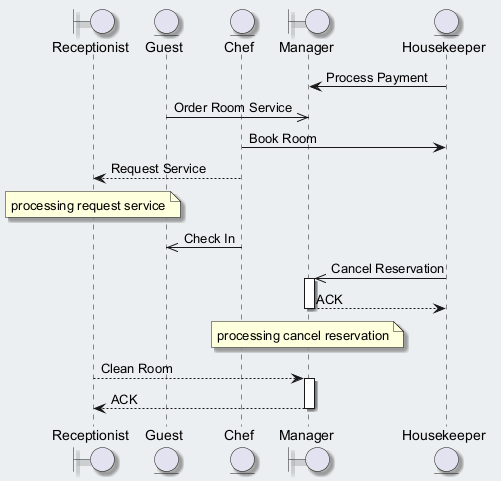

The diagram above was rendered by PlantUML. Its source (embedded in the PNG):
@startuml
skinparam backgroundColor #ECEFF1
skinparam classBackgroundColor #FFFFFF
skinparam classBorderColor #455A64
skinparam shadowing true
boundary "Receptionist" as R
entity "Guest" as G
entity "Chef" as C
boundary "Manager" as M
entity "Housekeeper" as H
H -> M : Process Payment
G ->> M : Order Room Service
C -> H : Book Room
C --> R : Request Service
note over R : processing request service
C ->> G : Check In
H ->> M : Cancel Reservation
activate M
M --> H : ACK
deactivate M
note over M : processing cancel reservation
R --> M : Clean Room
activate M
M --> R : ACK
deactivate M
@enduml